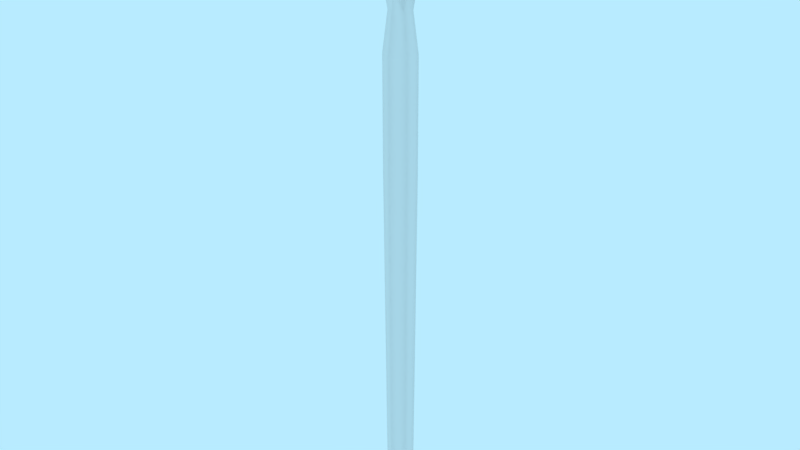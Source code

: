 # Source: pickup-grandfathers-spear.blend  (saved by Blender 2.79.0; exported with 4.5.12 LTS)
import bpy
from mathutils import Matrix  # noqa: F401  (used for matrix-valued properties, if any)

bpy.ops.wm.read_factory_settings(use_empty=True)
scene = bpy.context.scene
scene.name = 'Scene'

# ---- collections
col_collection_1 = bpy.data.collections.new('Collection 1'); scene.collection.children.link(col_collection_1)

# ---- world
world_world = bpy.data.worlds.new('World'); scene.world = world_world
world_world.color = (0.4794, 0.8327, 1.0)
world_world.use_sun_shadow = False
world_world.sun_shadow_jitter_overblur = 0.0
world_world.cycles.sampling_method = 'MANUAL'

# ---- meshes
me_pickup_grandfathers_spear = bpy.data.meshes.new('pickup-grandfathers-spear')
me_pickup_grandfathers_spear.from_pydata([(-9.351e-11, -1.0, -0.02548), (-6.209e-10, 1.169, -5.102e-08), (0.02207, -1.0, -0.01274), (0.02207, -1.0, 0.01274), (-2.321e-09, -1.0, 0.02548), (-0.02207, -1.0, 0.01274), (-0.02207, -1.0, -0.01274), (0.0, 0.6519, -0.03), (0.02598, 0.6519, -0.015), (0.02598, 0.6519, 0.015), (-2.623e-09, 0.6519, 0.03), (-0.02598, 0.6519, 0.015), (-0.02598, 0.6519, -0.015), (-3.542e-10, 0.7868, -0.01289), (0.01116, 0.7868, -0.006443), (0.01116, 0.7868, 0.006443), (-1.481e-09, 0.7868, 0.01289), (-0.01116, 0.7868, 0.006443), (-0.01116, 0.7868, -0.006443), (0.0, 0.8934, -0.01365), (0.02598, 0.8934, -3.905e-08), (-2.623e-09, 0.8934, 0.01365), (-0.02598, 0.8934, -3.905e-08), (0.01948, 0.8466, -0.01365), (0.01948, 0.8466, 0.01365), (-2.122e-09, 0.8466, 0.01365), (-0.01948, 0.8466, 0.01365), (-0.01948, 0.8466, -0.01365), (-1.553e-10, 0.8466, -0.01365), (0.08745, 0.8934, -3.905e-08), (-0.08745, 0.8934, -3.905e-08), (0.08745, 0.8772, -0.003769), (0.08745, 0.8772, 0.003769), (-0.08745, 0.8772, 0.003769), (-0.08745, 0.8772, -0.003769), (1.137e-10, 0.9264, -0.01201), (0.03074, 0.9264, -4.049e-08), (-2.989e-09, 0.9264, 0.01201), (-0.03074, 0.9264, -4.049e-08), (0.02598, 0.2578, -0.015), (0.02598, 0.2578, 0.015), (-2.623e-09, 0.2578, 0.03), (-0.02598, 0.2578, 0.015), (-0.02598, 0.2578, -0.015), (0.0, 0.2578, -0.03)], [], [(35, 1, 36), (36, 1, 37), (37, 1, 38), (38, 1, 35), (0, 2, 3, 4, 5, 6), (43, 12, 7, 44), (42, 11, 12, 43), (41, 10, 11, 42), (40, 9, 10, 41), (39, 8, 9, 40), (44, 7, 8, 39), (12, 18, 13, 7), (11, 17, 18, 12), (10, 16, 17, 11), (9, 15, 16, 10), (8, 14, 15, 9), (7, 13, 14, 8), (27, 22, 19, 28), (22, 27, 34, 30), (25, 21, 22, 26), (24, 20, 21, 25), (28, 19, 20, 23), (13, 28, 23, 14), (14, 23, 24, 15), (15, 24, 25, 16), (16, 25, 26, 17), (17, 26, 27, 18), (18, 27, 28, 13), (33, 30, 34), (31, 29, 32), (23, 20, 29, 31), (24, 23, 31, 32), (26, 22, 30, 33), (20, 24, 32, 29), (27, 26, 33, 34), (22, 38, 35, 19), (21, 37, 38, 22), (20, 36, 37, 21), (19, 35, 36, 20), (0, 44, 39, 2), (2, 39, 40, 3), (3, 40, 41, 4), (4, 41, 42, 5), (5, 42, 43, 6), (6, 43, 44, 0)])
me_pickup_grandfathers_spear.polygons.foreach_set('use_smooth', [True] * 45)
_k = set([(0, 2), (0, 6), (1, 36), (1, 38), (2, 3), (3, 4), (4, 5), (5, 6), (7, 8), (7, 12), (8, 9), (9, 10), (10, 11), (11, 12), (20, 29), (20, 36), (22, 30), (22, 38), (23, 31), (24, 32), (26, 33), (27, 34), (29, 31), (29, 32), (30, 33), (30, 34), (31, 32), (33, 34)])
me_pickup_grandfathers_spear.attributes.new('sharp_edge', 'BOOLEAN', 'EDGE').data.foreach_set('value', [ (min(e.vertices), max(e.vertices)) in _k for e in me_pickup_grandfathers_spear.edges])
_uv = me_pickup_grandfathers_spear.uv_layers.new(name='UVMap')
_uv.uv.foreach_set('vector', [0.5, 0.9632, 0.5, 1.085, 0.5154, 0.9632, 0.5154, 0.9632, 0.5, 1.085, 0.5, 0.9632, 0.5, 0.9632, 0.5, 1.085, 0.4846, 0.9632, 0.4846, 0.9632, 0.5, 1.085, 0.5, 0.9632, 0.8764, 0.1835, 0.8695, 0.1955, 0.8556, 0.1955, 0.8486, 0.1835, 0.8556, 0.1714, 0.8695, 0.1714, 0.793, 0.7542, 0.793, 0.9369, 0.7791, 0.9369, 0.7791, 0.7542, 0.8069, 0.7542, 0.8069, 0.9369, 0.793, 0.9369, 0.793, 0.7542, 0.8208, 0.7542, 0.8208, 0.9369, 0.8069, 0.9369, 0.8069, 0.7542, 0.8347, 0.7542, 0.8347, 0.9369, 0.8208, 0.9369, 0.8208, 0.7542, 0.8486, 0.7542, 0.8486, 0.9369, 0.8347, 0.9369, 0.8347, 0.7542, 0.7791, 0.7542, 0.7791, 0.9369, 0.7652, 0.9369, 0.7652, 0.7542, 0.487, 0.8259, 0.4944, 0.8934, 0.5, 0.8934, 0.5, 0.8259, 0.4925, 0.8259, 0.4968, 0.8934, 0.5032, 0.8934, 0.5075, 0.8259, 0.5, 0.8259, 0.5, 0.8934, 0.4944, 0.8934, 0.487, 0.8259, 0.513, 0.8259, 0.5056, 0.8934, 0.5, 0.8934, 0.5, 0.8259, 0.5075, 0.8259, 0.5032, 0.8934, 0.4968, 0.8934, 0.4925, 0.8259, 0.5, 0.8259, 0.5, 0.8934, 0.5056, 0.8934, 0.513, 0.8259, 0.4903, 0.9233, 0.487, 0.9467, 0.5, 0.9467, 0.5, 0.9233, 0.487, 0.9467, 0.4903, 0.9233, 0.4563, 0.9386, 0.4563, 0.9467, 0.5, 0.9233, 0.5, 0.9467, 0.487, 0.9467, 0.4903, 0.9233, 0.5097, 0.9233, 0.513, 0.9467, 0.5, 0.9467, 0.5, 0.9233, 0.5, 0.9233, 0.5, 0.9467, 0.513, 0.9467, 0.5097, 0.9233, 0.5, 0.8934, 0.5, 0.9233, 0.5097, 0.9233, 0.5056, 0.8934, 0.5032, 0.8934, 0.5068, 0.9233, 0.4932, 0.9233, 0.4968, 0.8934, 0.5056, 0.8934, 0.5097, 0.9233, 0.5, 0.9233, 0.5, 0.8934, 0.5, 0.8934, 0.5, 0.9233, 0.4903, 0.9233, 0.4944, 0.8934, 0.4968, 0.8934, 0.4932, 0.9233, 0.5068, 0.9233, 0.5032, 0.8934, 0.4944, 0.8934, 0.4903, 0.9233, 0.5, 0.9233, 0.5, 0.8934, 0.4981, 0.9386, 0.5, 0.9467, 0.5019, 0.9386, 0.5019, 0.9386, 0.5, 0.9467, 0.4981, 0.9386, 0.5097, 0.9233, 0.513, 0.9467, 0.5437, 0.9467, 0.5437, 0.9386, 0.5097, 0.4932, 0.5097, 0.5068, 0.5437, 0.5019, 0.5437, 0.4981, 0.4903, 0.9233, 0.487, 0.9467, 0.4563, 0.9467, 0.4563, 0.9386, 0.513, 0.9467, 0.5097, 0.9233, 0.5437, 0.9386, 0.5437, 0.9467, 0.4903, 0.5068, 0.4903, 0.4932, 0.4563, 0.4981, 0.4563, 0.5019, 0.487, 0.9467, 0.4846, 0.9632, 0.5, 0.9632, 0.5, 0.9467, 0.5, 0.9467, 0.5, 0.9632, 0.4846, 0.9632, 0.487, 0.9467, 0.513, 0.9467, 0.5154, 0.9632, 0.5, 0.9632, 0.5, 0.9467, 0.5, 0.9467, 0.5, 0.9632, 0.5154, 0.9632, 0.513, 0.9467, 0.7791, 0.1714, 0.7791, 0.7542, 0.7652, 0.7542, 0.7652, 0.1714, 0.8486, 0.1714, 0.8486, 0.7542, 0.8347, 0.7542, 0.8347, 0.1714, 0.8347, 0.1714, 0.8347, 0.7542, 0.8208, 0.7542, 0.8208, 0.1714, 0.8208, 0.1714, 0.8208, 0.7542, 0.8069, 0.7542, 0.8069, 0.1714, 0.8069, 0.1714, 0.8069, 0.7542, 0.793, 0.7542, 0.793, 0.1714, 0.793, 0.1714, 0.793, 0.7542, 0.7791, 0.7542, 0.7791, 0.1714])
me_pickup_grandfathers_spear.use_remesh_preserve_volume = False
me_pickup_grandfathers_spear.use_remesh_preserve_attributes = False
me_pickup_grandfathers_spear.use_mirror_vertex_groups = False
me_pickup_grandfathers_spear.update()

# ---- objects
ob_pickup_grandfathers_spear = bpy.data.objects.new('pickup-grandfathers-spear', me_pickup_grandfathers_spear)

# ---- transforms, parenting, visibility, modifiers, constraints
ob_pickup_grandfathers_spear.location = (0.0, 0.0, 0.0)
ob_pickup_grandfathers_spear.rotation_euler = (1.571, -0.0, 0.0)
ob_pickup_grandfathers_spear.lineart.crease_threshold = 0.0
_m = ob_pickup_grandfathers_spear.modifiers.new('Displace', 'DISPLACE')
_m.strength = 0.05
_m = ob_pickup_grandfathers_spear.modifiers.new('EdgeSplit', 'EDGE_SPLIT')
_m.use_edge_angle = False

# ---- collection membership
col_collection_1.objects.link(ob_pickup_grandfathers_spear)

# ---- scene / render settings (as saved in the file)
scene.frame_start = 0; scene.frame_end = 250; scene.frame_set(0)
scene.render.engine = 'BLENDER_EEVEE_NEXT'
scene.render.resolution_percentage = 50
scene.render.fps = 30
scene.render.dither_intensity = 0.0
scene.cycles.use_denoising = False
scene.cycles.samples = 128
scene.cycles.sampling_pattern = 'TABULATED_SOBOL'
scene.cycles.use_adaptive_sampling = False
scene.cycles.use_light_tree = False
scene.cycles.blur_glossy = 0.0
scene.cycles.sample_clamp_indirect = 0.0
scene.view_settings.view_transform = 'Standard'
bpy.context.view_layer.update()

# ---- added for rendering (the .blend has no active camera): camera
cam_auto = bpy.data.cameras.new('AutoCamera')
cam_auto.lens = 50.0
cam_auto.sensor_width = 36.0
cam_auto.clip_end = 1000.0
ob_auto_camera = bpy.data.objects.new('AutoCamera', cam_auto)
scene.collection.objects.link(ob_auto_camera)
ob_auto_camera.location = (2.02361, -2.43053, 1.70198)
ob_auto_camera.rotation_euler = (1.09748, -7.21219e-08, 0.694738)
scene.camera = ob_auto_camera
bpy.context.view_layer.update()
